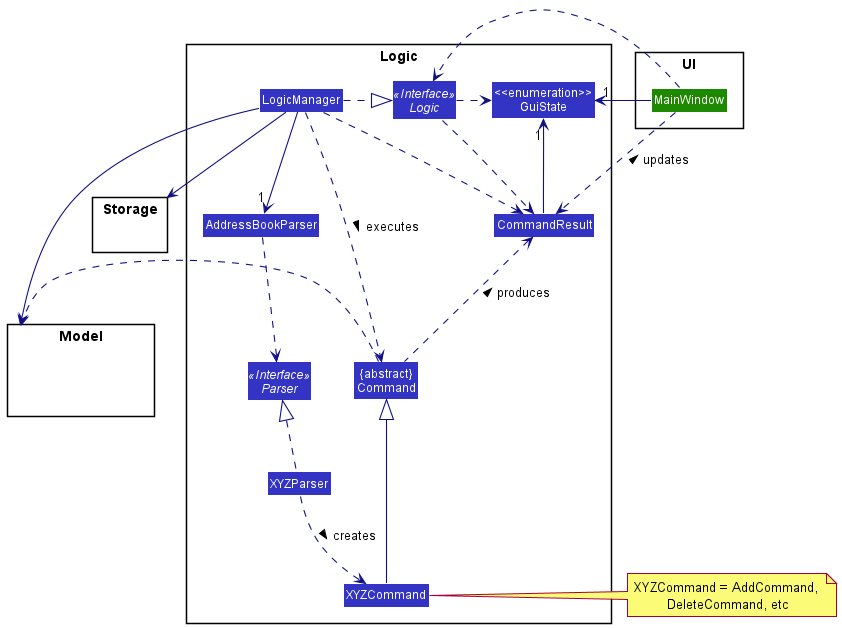

The diagram above was rendered by PlantUML. Its source (embedded in the PNG):
@startuml
!include style.puml
skinparam arrowThickness 1.1
skinparam arrowColor LOGIC_COLOR_T4
skinparam classBackgroundColor LOGIC_COLOR

package UI {

Class MainWindow UI_COLOR
}

package Logic {

Class AddressBookParser
Class XYZCommand
Class XYZParser
Class CommandResult

Class "{abstract}\nCommand" as Command

Class "<<enumeration>>\nGuiState" as GuiState
Interface Logic <<Interface>>
Interface Parser <<Interface>>

Class LogicManager

}

package Model{
Class HiddenModel #FFFFFF
}

package Storage{
}

MainWindow .> Logic

LogicManager .right|> Logic
MainWindow ->"1" GuiState
Logic .right> GuiState

XYZCommand -up-|> Command
LogicManager ..> Command : executes >

LogicManager -->"1" AddressBookParser
AddressBookParser ..> Parser
XYZParser .up.|> Parser
XYZParser .down.> XYZCommand : creates >

LogicManager --> Model
LogicManager --> Storage
Storage --[hidden] Model
Command .[hidden]up.> Storage
Command .left.> Model
note left of XYZCommand: XYZCommand = AddCommand, \nDeleteCommand, etc

Logic ..> CommandResult
LogicManager .down.> CommandResult
Command .up.> CommandResult : produces >
CommandResult -up->"1" GuiState
MainWindow .down.> CommandResult : updates <
@enduml